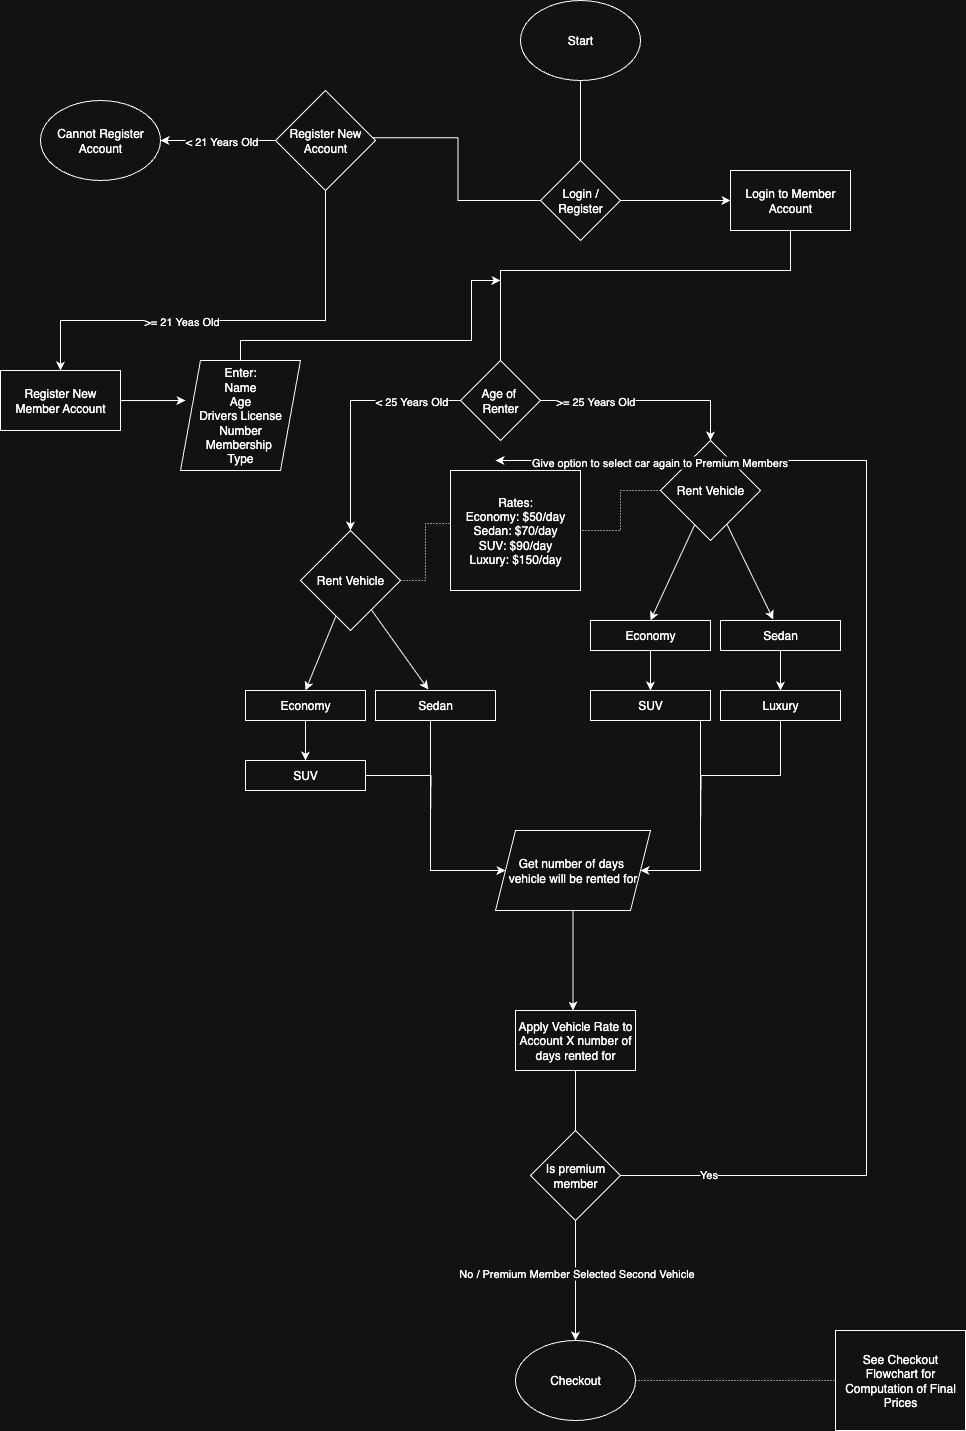

The diagram above was exported from draw.io. Its source (the exported page's mxGraphModel, read from the mxfile embedded in the PNG):
<mxGraphModel dx="1426" dy="853" grid="1" gridSize="10" guides="1" tooltips="1" connect="1" arrows="1" fold="1" page="1" pageScale="1" pageWidth="1100" pageHeight="1500" math="0" shadow="0">
  <root>
    <mxCell id="0" />
    <mxCell id="1" parent="0" />
    <mxCell id="kgSyhfnq9W8OoYVmr7JO-3" style="edgeStyle=orthogonalEdgeStyle;rounded=0;orthogonalLoop=1;jettySize=auto;html=1;endArrow=none;endFill=0;" parent="1" source="kgSyhfnq9W8OoYVmr7JO-1" target="kgSyhfnq9W8OoYVmr7JO-38" edge="1">
      <mxGeometry relative="1" as="geometry">
        <mxPoint x="610" y="160.0000000000001" as="targetPoint" />
      </mxGeometry>
    </mxCell>
    <mxCell id="kgSyhfnq9W8OoYVmr7JO-1" value="Start" style="ellipse;whiteSpace=wrap;html=1;" parent="1" vertex="1">
      <mxGeometry x="550" y="10" width="120" height="80" as="geometry" />
    </mxCell>
    <mxCell id="kgSyhfnq9W8OoYVmr7JO-42" style="edgeStyle=orthogonalEdgeStyle;rounded=0;orthogonalLoop=1;jettySize=auto;html=1;entryX=0.945;entryY=0.473;entryDx=0;entryDy=0;entryPerimeter=0;endArrow=none;endFill=0;" parent="1" source="kgSyhfnq9W8OoYVmr7JO-38" target="kgSyhfnq9W8OoYVmr7JO-89" edge="1">
      <mxGeometry relative="1" as="geometry">
        <mxPoint x="460" y="210.0000000000001" as="targetPoint" />
      </mxGeometry>
    </mxCell>
    <mxCell id="kgSyhfnq9W8OoYVmr7JO-43" style="edgeStyle=orthogonalEdgeStyle;rounded=0;orthogonalLoop=1;jettySize=auto;html=1;" parent="1" source="kgSyhfnq9W8OoYVmr7JO-38" target="kgSyhfnq9W8OoYVmr7JO-40" edge="1">
      <mxGeometry relative="1" as="geometry" />
    </mxCell>
    <mxCell id="kgSyhfnq9W8OoYVmr7JO-38" value="Login / Register" style="rhombus;whiteSpace=wrap;html=1;" parent="1" vertex="1">
      <mxGeometry x="570" y="170" width="80" height="80" as="geometry" />
    </mxCell>
    <mxCell id="kgSyhfnq9W8OoYVmr7JO-45" style="edgeStyle=orthogonalEdgeStyle;rounded=0;orthogonalLoop=1;jettySize=auto;html=1;entryX=0.5;entryY=0;entryDx=0;entryDy=0;endArrow=none;endFill=0;" parent="1" source="kgSyhfnq9W8OoYVmr7JO-40" target="kgSyhfnq9W8OoYVmr7JO-79" edge="1">
      <mxGeometry relative="1" as="geometry">
        <mxPoint x="530" y="360" as="targetPoint" />
        <Array as="points">
          <mxPoint x="820" y="280" />
          <mxPoint x="530" y="280" />
        </Array>
      </mxGeometry>
    </mxCell>
    <mxCell id="kgSyhfnq9W8OoYVmr7JO-40" value="Login to Member Account" style="rounded=0;whiteSpace=wrap;html=1;" parent="1" vertex="1">
      <mxGeometry x="760" y="180" width="120" height="60" as="geometry" />
    </mxCell>
    <mxCell id="kgSyhfnq9W8OoYVmr7JO-52" style="rounded=0;orthogonalLoop=1;jettySize=auto;html=1;entryX=0.5;entryY=0;entryDx=0;entryDy=0;" parent="1" source="kgSyhfnq9W8OoYVmr7JO-44" target="kgSyhfnq9W8OoYVmr7JO-62" edge="1">
      <mxGeometry relative="1" as="geometry">
        <mxPoint x="680" y="620" as="targetPoint" />
      </mxGeometry>
    </mxCell>
    <mxCell id="kgSyhfnq9W8OoYVmr7JO-53" style="rounded=0;orthogonalLoop=1;jettySize=auto;html=1;entryX=0.44;entryY=-0.033;entryDx=0;entryDy=0;entryPerimeter=0;" parent="1" source="kgSyhfnq9W8OoYVmr7JO-44" target="kgSyhfnq9W8OoYVmr7JO-65" edge="1">
      <mxGeometry relative="1" as="geometry">
        <mxPoint x="800" y="620" as="targetPoint" />
      </mxGeometry>
    </mxCell>
    <mxCell id="-y9rDnkdHpA52NDEK-A0-3" style="edgeStyle=orthogonalEdgeStyle;rounded=0;orthogonalLoop=1;jettySize=auto;html=1;endArrow=none;endFill=0;dashed=1;dashPattern=1 2;" parent="1" source="kgSyhfnq9W8OoYVmr7JO-44" target="kgSyhfnq9W8OoYVmr7JO-49" edge="1">
      <mxGeometry relative="1" as="geometry" />
    </mxCell>
    <mxCell id="kgSyhfnq9W8OoYVmr7JO-44" value="Rent Vehicle" style="rhombus;whiteSpace=wrap;html=1;" parent="1" vertex="1">
      <mxGeometry x="690" y="450" width="100" height="100" as="geometry" />
    </mxCell>
    <mxCell id="kgSyhfnq9W8OoYVmr7JO-49" value="Rates:&lt;br&gt;&lt;div&gt;Economy: $50/day&lt;/div&gt;&lt;div&gt;Sedan: $70/day&lt;/div&gt;&lt;div&gt;SUV: $90/day&lt;/div&gt;&lt;div&gt;Luxury: $150/day&lt;/div&gt;" style="rounded=0;whiteSpace=wrap;html=1;" parent="1" vertex="1">
      <mxGeometry x="480" y="480" width="130" height="120" as="geometry" />
    </mxCell>
    <mxCell id="kgSyhfnq9W8OoYVmr7JO-66" style="edgeStyle=orthogonalEdgeStyle;rounded=0;orthogonalLoop=1;jettySize=auto;html=1;" parent="1" source="kgSyhfnq9W8OoYVmr7JO-62" target="kgSyhfnq9W8OoYVmr7JO-64" edge="1">
      <mxGeometry relative="1" as="geometry" />
    </mxCell>
    <mxCell id="kgSyhfnq9W8OoYVmr7JO-62" value="Economy" style="rounded=0;whiteSpace=wrap;html=1;" parent="1" vertex="1">
      <mxGeometry x="620" y="630" width="120" height="30" as="geometry" />
    </mxCell>
    <mxCell id="kgSyhfnq9W8OoYVmr7JO-103" style="edgeStyle=orthogonalEdgeStyle;rounded=0;orthogonalLoop=1;jettySize=auto;html=1;exitX=0.5;exitY=1;exitDx=0;exitDy=0;endArrow=none;endFill=0;" parent="1" source="kgSyhfnq9W8OoYVmr7JO-63" edge="1">
      <mxGeometry relative="1" as="geometry">
        <mxPoint x="730" y="840" as="targetPoint" />
      </mxGeometry>
    </mxCell>
    <mxCell id="kgSyhfnq9W8OoYVmr7JO-63" value="Luxury" style="rounded=0;whiteSpace=wrap;html=1;" parent="1" vertex="1">
      <mxGeometry x="750" y="700" width="120" height="30" as="geometry" />
    </mxCell>
    <mxCell id="kgSyhfnq9W8OoYVmr7JO-100" style="edgeStyle=orthogonalEdgeStyle;rounded=0;orthogonalLoop=1;jettySize=auto;html=1;" parent="1" source="kgSyhfnq9W8OoYVmr7JO-64" target="VkOw99garZ46adgMbUk3-2" edge="1">
      <mxGeometry relative="1" as="geometry">
        <Array as="points">
          <mxPoint x="730" y="880" />
        </Array>
        <mxPoint x="680" y="880" as="targetPoint" />
      </mxGeometry>
    </mxCell>
    <mxCell id="kgSyhfnq9W8OoYVmr7JO-64" value="SUV" style="rounded=0;whiteSpace=wrap;html=1;" parent="1" vertex="1">
      <mxGeometry x="620" y="700" width="120" height="30" as="geometry" />
    </mxCell>
    <mxCell id="kgSyhfnq9W8OoYVmr7JO-67" style="edgeStyle=orthogonalEdgeStyle;rounded=0;orthogonalLoop=1;jettySize=auto;html=1;entryX=0.5;entryY=0;entryDx=0;entryDy=0;" parent="1" source="kgSyhfnq9W8OoYVmr7JO-65" target="kgSyhfnq9W8OoYVmr7JO-63" edge="1">
      <mxGeometry relative="1" as="geometry" />
    </mxCell>
    <mxCell id="kgSyhfnq9W8OoYVmr7JO-65" value="Sedan" style="rounded=0;whiteSpace=wrap;html=1;" parent="1" vertex="1">
      <mxGeometry x="750" y="630" width="120" height="30" as="geometry" />
    </mxCell>
    <mxCell id="kgSyhfnq9W8OoYVmr7JO-70" style="rounded=0;orthogonalLoop=1;jettySize=auto;html=1;entryX=0.5;entryY=0;entryDx=0;entryDy=0;" parent="1" source="kgSyhfnq9W8OoYVmr7JO-72" target="kgSyhfnq9W8OoYVmr7JO-74" edge="1">
      <mxGeometry relative="1" as="geometry">
        <mxPoint x="335" y="690" as="targetPoint" />
      </mxGeometry>
    </mxCell>
    <mxCell id="kgSyhfnq9W8OoYVmr7JO-71" style="rounded=0;orthogonalLoop=1;jettySize=auto;html=1;entryX=0.44;entryY=-0.033;entryDx=0;entryDy=0;entryPerimeter=0;" parent="1" source="kgSyhfnq9W8OoYVmr7JO-72" target="kgSyhfnq9W8OoYVmr7JO-78" edge="1">
      <mxGeometry relative="1" as="geometry">
        <mxPoint x="455" y="690" as="targetPoint" />
      </mxGeometry>
    </mxCell>
    <mxCell id="kgSyhfnq9W8OoYVmr7JO-72" value="Rent Vehicle" style="rhombus;whiteSpace=wrap;html=1;" parent="1" vertex="1">
      <mxGeometry x="330" y="540" width="100" height="100" as="geometry" />
    </mxCell>
    <mxCell id="kgSyhfnq9W8OoYVmr7JO-73" style="edgeStyle=orthogonalEdgeStyle;rounded=0;orthogonalLoop=1;jettySize=auto;html=1;" parent="1" source="kgSyhfnq9W8OoYVmr7JO-74" target="kgSyhfnq9W8OoYVmr7JO-76" edge="1">
      <mxGeometry relative="1" as="geometry" />
    </mxCell>
    <mxCell id="kgSyhfnq9W8OoYVmr7JO-74" value="Economy" style="rounded=0;whiteSpace=wrap;html=1;" parent="1" vertex="1">
      <mxGeometry x="275" y="700" width="120" height="30" as="geometry" />
    </mxCell>
    <mxCell id="kgSyhfnq9W8OoYVmr7JO-109" style="edgeStyle=orthogonalEdgeStyle;rounded=0;orthogonalLoop=1;jettySize=auto;html=1;endArrow=none;endFill=0;" parent="1" source="kgSyhfnq9W8OoYVmr7JO-76" edge="1">
      <mxGeometry relative="1" as="geometry">
        <mxPoint x="460" y="830" as="targetPoint" />
      </mxGeometry>
    </mxCell>
    <mxCell id="kgSyhfnq9W8OoYVmr7JO-76" value="SUV" style="rounded=0;whiteSpace=wrap;html=1;" parent="1" vertex="1">
      <mxGeometry x="275" y="770" width="120" height="30" as="geometry" />
    </mxCell>
    <mxCell id="kgSyhfnq9W8OoYVmr7JO-108" style="edgeStyle=orthogonalEdgeStyle;rounded=0;orthogonalLoop=1;jettySize=auto;html=1;" parent="1" source="kgSyhfnq9W8OoYVmr7JO-78" target="VkOw99garZ46adgMbUk3-2" edge="1">
      <mxGeometry relative="1" as="geometry">
        <Array as="points">
          <mxPoint x="460" y="880" />
        </Array>
        <mxPoint x="530" y="880" as="targetPoint" />
      </mxGeometry>
    </mxCell>
    <mxCell id="kgSyhfnq9W8OoYVmr7JO-78" value="Sedan" style="rounded=0;whiteSpace=wrap;html=1;" parent="1" vertex="1">
      <mxGeometry x="405" y="700" width="120" height="30" as="geometry" />
    </mxCell>
    <mxCell id="kgSyhfnq9W8OoYVmr7JO-80" style="edgeStyle=orthogonalEdgeStyle;rounded=0;orthogonalLoop=1;jettySize=auto;html=1;entryX=0.5;entryY=0;entryDx=0;entryDy=0;" parent="1" source="kgSyhfnq9W8OoYVmr7JO-79" target="kgSyhfnq9W8OoYVmr7JO-44" edge="1">
      <mxGeometry relative="1" as="geometry" />
    </mxCell>
    <mxCell id="kgSyhfnq9W8OoYVmr7JO-84" value="&amp;gt;= 25 Years Old" style="edgeLabel;html=1;align=center;verticalAlign=middle;resizable=0;points=[];" parent="kgSyhfnq9W8OoYVmr7JO-80" vertex="1" connectable="0">
      <mxGeometry x="-0.481" relative="1" as="geometry">
        <mxPoint as="offset" />
      </mxGeometry>
    </mxCell>
    <mxCell id="kgSyhfnq9W8OoYVmr7JO-81" style="edgeStyle=orthogonalEdgeStyle;rounded=0;orthogonalLoop=1;jettySize=auto;html=1;entryX=0.5;entryY=0;entryDx=0;entryDy=0;" parent="1" source="kgSyhfnq9W8OoYVmr7JO-79" target="kgSyhfnq9W8OoYVmr7JO-72" edge="1">
      <mxGeometry relative="1" as="geometry" />
    </mxCell>
    <mxCell id="kgSyhfnq9W8OoYVmr7JO-83" value="&amp;lt; 25 Years Old" style="edgeLabel;html=1;align=center;verticalAlign=middle;resizable=0;points=[];" parent="kgSyhfnq9W8OoYVmr7JO-81" vertex="1" connectable="0">
      <mxGeometry x="-0.075" y="1" relative="1" as="geometry">
        <mxPoint x="59" y="-1" as="offset" />
      </mxGeometry>
    </mxCell>
    <mxCell id="kgSyhfnq9W8OoYVmr7JO-79" value="Age of&amp;nbsp;&lt;div&gt;Renter&lt;/div&gt;" style="rhombus;whiteSpace=wrap;html=1;" parent="1" vertex="1">
      <mxGeometry x="490" y="370" width="80" height="80" as="geometry" />
    </mxCell>
    <mxCell id="kgSyhfnq9W8OoYVmr7JO-88" value="Cannot Register Account" style="ellipse;whiteSpace=wrap;html=1;" parent="1" vertex="1">
      <mxGeometry x="70" y="110" width="120" height="80" as="geometry" />
    </mxCell>
    <mxCell id="kgSyhfnq9W8OoYVmr7JO-93" style="edgeStyle=orthogonalEdgeStyle;rounded=0;orthogonalLoop=1;jettySize=auto;html=1;entryX=0.5;entryY=0;entryDx=0;entryDy=0;" parent="1" source="kgSyhfnq9W8OoYVmr7JO-89" target="kgSyhfnq9W8OoYVmr7JO-92" edge="1">
      <mxGeometry relative="1" as="geometry">
        <Array as="points">
          <mxPoint x="355" y="330" />
          <mxPoint x="90" y="330" />
        </Array>
      </mxGeometry>
    </mxCell>
    <mxCell id="kgSyhfnq9W8OoYVmr7JO-96" value="&amp;gt;= 21 Yeas Old" style="edgeLabel;html=1;align=center;verticalAlign=middle;resizable=0;points=[];" parent="kgSyhfnq9W8OoYVmr7JO-93" vertex="1" connectable="0">
      <mxGeometry x="-0.0067" relative="1" as="geometry">
        <mxPoint x="-54" as="offset" />
      </mxGeometry>
    </mxCell>
    <mxCell id="kgSyhfnq9W8OoYVmr7JO-94" style="edgeStyle=orthogonalEdgeStyle;rounded=0;orthogonalLoop=1;jettySize=auto;html=1;" parent="1" source="kgSyhfnq9W8OoYVmr7JO-89" target="kgSyhfnq9W8OoYVmr7JO-88" edge="1">
      <mxGeometry relative="1" as="geometry" />
    </mxCell>
    <mxCell id="kgSyhfnq9W8OoYVmr7JO-95" value="&amp;lt; 21 Years Old" style="edgeLabel;html=1;align=center;verticalAlign=middle;resizable=0;points=[];" parent="kgSyhfnq9W8OoYVmr7JO-94" vertex="1" connectable="0">
      <mxGeometry x="0.1158" y="1" relative="1" as="geometry">
        <mxPoint x="9" y="-1" as="offset" />
      </mxGeometry>
    </mxCell>
    <mxCell id="kgSyhfnq9W8OoYVmr7JO-89" value="Register New Account" style="rhombus;whiteSpace=wrap;html=1;" parent="1" vertex="1">
      <mxGeometry x="305" y="100" width="100" height="100" as="geometry" />
    </mxCell>
    <mxCell id="kgSyhfnq9W8OoYVmr7JO-92" value="Register New Member Account" style="rounded=0;whiteSpace=wrap;html=1;" parent="1" vertex="1">
      <mxGeometry x="30" y="380" width="120" height="60" as="geometry" />
    </mxCell>
    <mxCell id="-y9rDnkdHpA52NDEK-A0-4" style="edgeStyle=orthogonalEdgeStyle;rounded=0;orthogonalLoop=1;jettySize=auto;html=1;entryX=0.5;entryY=0;entryDx=0;entryDy=0;endArrow=none;endFill=0;" parent="1" source="kgSyhfnq9W8OoYVmr7JO-99" target="-y9rDnkdHpA52NDEK-A0-1" edge="1">
      <mxGeometry relative="1" as="geometry" />
    </mxCell>
    <mxCell id="kgSyhfnq9W8OoYVmr7JO-99" value="Apply Vehicle Rate to Account X number of days rented for" style="rounded=0;whiteSpace=wrap;html=1;" parent="1" vertex="1">
      <mxGeometry x="545" y="1020" width="120" height="60" as="geometry" />
    </mxCell>
    <mxCell id="kgSyhfnq9W8OoYVmr7JO-114" style="edgeStyle=orthogonalEdgeStyle;rounded=0;orthogonalLoop=1;jettySize=auto;html=1;" parent="1" source="kgSyhfnq9W8OoYVmr7JO-110" edge="1">
      <mxGeometry relative="1" as="geometry">
        <mxPoint x="530" y="290" as="targetPoint" />
        <Array as="points">
          <mxPoint x="270" y="350" />
          <mxPoint x="501" y="350" />
        </Array>
      </mxGeometry>
    </mxCell>
    <mxCell id="kgSyhfnq9W8OoYVmr7JO-110" value="Enter:&lt;div&gt;Name&lt;/div&gt;&lt;div&gt;Age&lt;/div&gt;&lt;div&gt;Drivers License Number&lt;/div&gt;&lt;div&gt;Membership&amp;nbsp;&lt;/div&gt;&lt;div&gt;Type&lt;/div&gt;" style="shape=parallelogram;perimeter=parallelogramPerimeter;whiteSpace=wrap;html=1;fixedSize=1;" parent="1" vertex="1">
      <mxGeometry x="210" y="370" width="120" height="110" as="geometry" />
    </mxCell>
    <mxCell id="kgSyhfnq9W8OoYVmr7JO-112" style="edgeStyle=orthogonalEdgeStyle;rounded=0;orthogonalLoop=1;jettySize=auto;html=1;entryX=0.042;entryY=0.364;entryDx=0;entryDy=0;entryPerimeter=0;" parent="1" source="kgSyhfnq9W8OoYVmr7JO-92" target="kgSyhfnq9W8OoYVmr7JO-110" edge="1">
      <mxGeometry relative="1" as="geometry" />
    </mxCell>
    <mxCell id="kgSyhfnq9W8OoYVmr7JO-118" style="rounded=0;orthogonalLoop=1;jettySize=auto;html=1;endArrow=none;endFill=0;dashed=1;dashPattern=1 2;" parent="1" source="kgSyhfnq9W8OoYVmr7JO-115" target="kgSyhfnq9W8OoYVmr7JO-117" edge="1">
      <mxGeometry relative="1" as="geometry" />
    </mxCell>
    <mxCell id="kgSyhfnq9W8OoYVmr7JO-115" value="Checkout" style="ellipse;whiteSpace=wrap;html=1;" parent="1" vertex="1">
      <mxGeometry x="545" y="1350" width="120" height="80" as="geometry" />
    </mxCell>
    <mxCell id="kgSyhfnq9W8OoYVmr7JO-117" value="See Checkout Flowchart for Computation of Final Prices" style="rounded=0;whiteSpace=wrap;html=1;" parent="1" vertex="1">
      <mxGeometry x="865" y="1340" width="130" height="100" as="geometry" />
    </mxCell>
    <mxCell id="-y9rDnkdHpA52NDEK-A0-10" style="edgeStyle=orthogonalEdgeStyle;rounded=0;orthogonalLoop=1;jettySize=auto;html=1;jumpStyle=none;" parent="1" source="-y9rDnkdHpA52NDEK-A0-1" edge="1">
      <mxGeometry relative="1" as="geometry">
        <mxPoint x="525" y="470" as="targetPoint" />
        <Array as="points">
          <mxPoint x="896" y="1185" />
          <mxPoint x="896" y="470" />
        </Array>
      </mxGeometry>
    </mxCell>
    <mxCell id="-y9rDnkdHpA52NDEK-A0-12" value="Yes" style="edgeLabel;html=1;align=center;verticalAlign=middle;resizable=0;points=[];" parent="-y9rDnkdHpA52NDEK-A0-10" vertex="1" connectable="0">
      <mxGeometry x="-0.8694" y="3" relative="1" as="geometry">
        <mxPoint y="1" as="offset" />
      </mxGeometry>
    </mxCell>
    <mxCell id="-y9rDnkdHpA52NDEK-A0-13" value="Give option to select car again to Premium Members" style="edgeLabel;html=1;align=center;verticalAlign=middle;resizable=0;points=[];" parent="-y9rDnkdHpA52NDEK-A0-10" vertex="1" connectable="0">
      <mxGeometry x="0.7558" y="1" relative="1" as="geometry">
        <mxPoint as="offset" />
      </mxGeometry>
    </mxCell>
    <mxCell id="-y9rDnkdHpA52NDEK-A0-14" style="edgeStyle=orthogonalEdgeStyle;rounded=0;orthogonalLoop=1;jettySize=auto;html=1;" parent="1" source="-y9rDnkdHpA52NDEK-A0-1" target="kgSyhfnq9W8OoYVmr7JO-115" edge="1">
      <mxGeometry relative="1" as="geometry" />
    </mxCell>
    <mxCell id="-y9rDnkdHpA52NDEK-A0-15" value="No / Premium Member Selected Second Vehicle" style="edgeLabel;html=1;align=center;verticalAlign=middle;resizable=0;points=[];" parent="-y9rDnkdHpA52NDEK-A0-14" vertex="1" connectable="0">
      <mxGeometry x="-0.1333" relative="1" as="geometry">
        <mxPoint as="offset" />
      </mxGeometry>
    </mxCell>
    <mxCell id="-y9rDnkdHpA52NDEK-A0-1" value="Is premium member" style="rhombus;whiteSpace=wrap;html=1;" parent="1" vertex="1">
      <mxGeometry x="560" y="1140" width="90" height="90" as="geometry" />
    </mxCell>
    <mxCell id="-y9rDnkdHpA52NDEK-A0-2" style="edgeStyle=orthogonalEdgeStyle;rounded=0;orthogonalLoop=1;jettySize=auto;html=1;entryX=0;entryY=0.442;entryDx=0;entryDy=0;entryPerimeter=0;endArrow=none;endFill=0;dashed=1;dashPattern=1 2;" parent="1" source="kgSyhfnq9W8OoYVmr7JO-72" target="kgSyhfnq9W8OoYVmr7JO-49" edge="1">
      <mxGeometry relative="1" as="geometry" />
    </mxCell>
    <mxCell id="VkOw99garZ46adgMbUk3-4" style="edgeStyle=orthogonalEdgeStyle;rounded=0;orthogonalLoop=1;jettySize=auto;html=1;" edge="1" parent="1" source="VkOw99garZ46adgMbUk3-2" target="kgSyhfnq9W8OoYVmr7JO-99">
      <mxGeometry relative="1" as="geometry">
        <Array as="points">
          <mxPoint x="603" y="1000" />
          <mxPoint x="603" y="1000" />
        </Array>
      </mxGeometry>
    </mxCell>
    <mxCell id="VkOw99garZ46adgMbUk3-2" value="Get number of days&amp;nbsp;&lt;div&gt;vehicle will be rented for&lt;/div&gt;" style="shape=parallelogram;perimeter=parallelogramPerimeter;whiteSpace=wrap;html=1;fixedSize=1;" vertex="1" parent="1">
      <mxGeometry x="525" y="840" width="155" height="80" as="geometry" />
    </mxCell>
  </root>
</mxGraphModel>